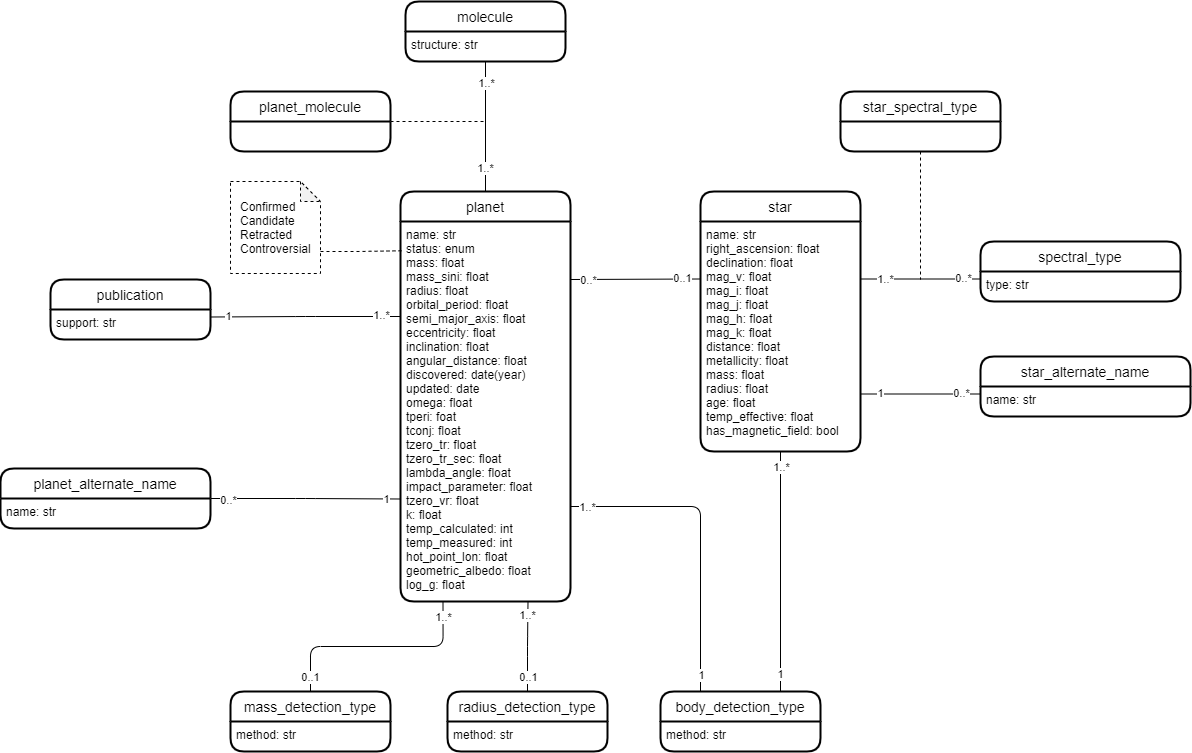

The diagram above was exported from draw.io. Its source (the exported page's mxGraphModel, read from the mxfile embedded in the PNG):
<mxGraphModel dx="5693" dy="1743" grid="1" gridSize="10" guides="1" tooltips="1" connect="1" arrows="1" fold="1" page="1" pageScale="1" pageWidth="827" pageHeight="1169" math="0" shadow="0">
  <root>
    <mxCell id="0" />
    <mxCell id="1" parent="0" />
    <mxCell id="2" style="edgeStyle=orthogonalEdgeStyle;rounded=1;orthogonalLoop=1;jettySize=auto;html=1;exitX=0.5;exitY=0;exitDx=0;exitDy=0;entryX=0.5;entryY=1;entryDx=0;entryDy=0;endArrow=none;endFill=0;" edge="1" source="5" target="14" parent="1">
      <mxGeometry relative="1" as="geometry" />
    </mxCell>
    <mxCell id="3" value="1..*" style="edgeLabel;html=1;align=center;verticalAlign=middle;resizable=0;points=[];" vertex="1" connectable="0" parent="2">
      <mxGeometry x="0.408" y="-2" relative="1" as="geometry">
        <mxPoint x="-2" y="-17.6" as="offset" />
      </mxGeometry>
    </mxCell>
    <mxCell id="4" value="1..*" style="edgeLabel;html=1;align=center;verticalAlign=middle;resizable=0;points=[];" vertex="1" connectable="0" parent="2">
      <mxGeometry x="-0.344" y="2" relative="1" as="geometry">
        <mxPoint x="1" y="18.8" as="offset" />
      </mxGeometry>
    </mxCell>
    <mxCell id="5" value="planet" style="swimlane;childLayout=stackLayout;horizontal=1;startSize=30;horizontalStack=0;rounded=1;fontSize=14;fontStyle=0;strokeWidth=2;resizeParent=0;resizeLast=1;shadow=0;dashed=0;align=center;" vertex="1" parent="1">
      <mxGeometry x="100" y="400" width="170" height="410" as="geometry" />
    </mxCell>
    <mxCell id="6" value="name: str&#10;status: enum&#10;mass: float&#10;mass_sini: float&#10;radius: float&#10;orbital_period: float&#10;semi_major_axis: float&#10;eccentricity: float&#10;inclination: float&#10;angular_distance: float&#10;discovered: date(year)&#10;updated: date&#10;omega: float&#10;tperi: foat&#10;tconj: float&#10;tzero_tr: float&#10;tzero_tr_sec: float&#10;lambda_angle: float&#10;impact_parameter: float&#10;tzero_vr: float&#10;k: float&#10;temp_calculated: int&#10;temp_measured: int&#10;hot_point_lon: float&#10;geometric_albedo: float&#10;log_g: float&#10;&#10;" style="align=left;strokeColor=none;fillColor=none;spacingLeft=4;fontSize=12;verticalAlign=top;resizable=0;rotatable=0;part=1;" vertex="1" parent="5">
      <mxGeometry y="30" width="170" height="380" as="geometry" />
    </mxCell>
    <mxCell id="7" value="star" style="swimlane;childLayout=stackLayout;horizontal=1;startSize=30;horizontalStack=0;rounded=1;fontSize=14;fontStyle=0;strokeWidth=2;resizeParent=0;resizeLast=1;shadow=0;dashed=0;align=center;" vertex="1" parent="1">
      <mxGeometry x="400" y="400" width="160" height="260" as="geometry" />
    </mxCell>
    <mxCell id="8" value="name: str&#10;right_ascension: float&#10;declination: float&#10;mag_v: float&#10;mag_i: float&#10;mag_j: float&#10;mag_h: float&#10;mag_k: float&#10;distance: float&#10;metallicity: float&#10;mass: float&#10;radius: float&#10;age: float&#10;temp_effective: float&#10;has_magnetic_field: bool&#10;" style="align=left;strokeColor=none;fillColor=none;spacingLeft=4;fontSize=12;verticalAlign=top;resizable=0;rotatable=0;part=1;" vertex="1" parent="7">
      <mxGeometry y="30" width="160" height="230" as="geometry" />
    </mxCell>
    <mxCell id="9" value="body_detection_type" style="swimlane;childLayout=stackLayout;horizontal=1;startSize=30;horizontalStack=0;rounded=1;fontSize=14;fontStyle=0;strokeWidth=2;resizeParent=0;resizeLast=1;shadow=0;dashed=0;align=center;" vertex="1" parent="1">
      <mxGeometry x="360" y="900" width="160" height="60" as="geometry" />
    </mxCell>
    <mxCell id="10" value="method: str" style="align=left;strokeColor=none;fillColor=none;spacingLeft=4;fontSize=12;verticalAlign=top;resizable=0;rotatable=0;part=1;" vertex="1" parent="9">
      <mxGeometry y="30" width="160" height="30" as="geometry" />
    </mxCell>
    <mxCell id="11" value="publication" style="swimlane;childLayout=stackLayout;horizontal=1;startSize=30;horizontalStack=0;rounded=1;fontSize=14;fontStyle=0;strokeWidth=2;resizeParent=0;resizeLast=1;shadow=0;dashed=0;align=center;" vertex="1" parent="1">
      <mxGeometry x="-250" y="488" width="160" height="60" as="geometry" />
    </mxCell>
    <mxCell id="12" value="support: str" style="align=left;strokeColor=none;fillColor=none;spacingLeft=4;fontSize=12;verticalAlign=top;resizable=0;rotatable=0;part=1;" vertex="1" parent="11">
      <mxGeometry y="30" width="160" height="30" as="geometry" />
    </mxCell>
    <mxCell id="13" value="molecule" style="swimlane;childLayout=stackLayout;horizontal=1;startSize=30;horizontalStack=0;rounded=1;fontSize=14;fontStyle=0;strokeWidth=2;resizeParent=0;resizeLast=1;shadow=0;dashed=0;align=center;" vertex="1" parent="1">
      <mxGeometry x="105" y="210" width="160" height="60" as="geometry" />
    </mxCell>
    <mxCell id="14" value="structure: str" style="align=left;strokeColor=none;fillColor=none;spacingLeft=4;fontSize=12;verticalAlign=top;resizable=0;rotatable=0;part=1;" vertex="1" parent="13">
      <mxGeometry y="30" width="160" height="30" as="geometry" />
    </mxCell>
    <mxCell id="15" style="edgeStyle=orthogonalEdgeStyle;rounded=1;orthogonalLoop=1;jettySize=auto;html=1;entryX=0;entryY=0.25;entryDx=0;entryDy=0;endArrow=none;endFill=0;" edge="1" target="8" parent="1">
      <mxGeometry relative="1" as="geometry">
        <mxPoint x="270" y="488" as="sourcePoint" />
        <Array as="points">
          <mxPoint x="270" y="488" />
          <mxPoint x="380" y="488" />
        </Array>
      </mxGeometry>
    </mxCell>
    <mxCell id="16" value="0..1" style="edgeLabel;html=1;align=center;verticalAlign=middle;resizable=0;points=[];" vertex="1" connectable="0" parent="15">
      <mxGeometry x="0.7877" relative="1" as="geometry">
        <mxPoint x="-4" y="-1" as="offset" />
      </mxGeometry>
    </mxCell>
    <mxCell id="17" value="0..*" style="edgeLabel;html=1;align=center;verticalAlign=middle;resizable=0;points=[];" vertex="1" connectable="0" parent="15">
      <mxGeometry x="-0.7262" relative="1" as="geometry">
        <mxPoint as="offset" />
      </mxGeometry>
    </mxCell>
    <mxCell id="18" style="edgeStyle=orthogonalEdgeStyle;rounded=1;orthogonalLoop=1;jettySize=auto;html=1;entryX=1;entryY=0.25;entryDx=0;entryDy=0;endArrow=none;endFill=0;exitX=0;exitY=0.25;exitDx=0;exitDy=0;" edge="1" source="6" target="12" parent="1">
      <mxGeometry relative="1" as="geometry">
        <mxPoint x="80" y="520" as="sourcePoint" />
      </mxGeometry>
    </mxCell>
    <mxCell id="19" value="1" style="edgeLabel;html=1;align=center;verticalAlign=middle;resizable=0;points=[];" vertex="1" connectable="0" parent="18">
      <mxGeometry x="0.8155" y="-1" relative="1" as="geometry">
        <mxPoint as="offset" />
      </mxGeometry>
    </mxCell>
    <mxCell id="20" value="1..*" style="edgeLabel;html=1;align=center;verticalAlign=middle;resizable=0;points=[];" vertex="1" connectable="0" parent="18">
      <mxGeometry x="-0.7855" y="-2" relative="1" as="geometry">
        <mxPoint as="offset" />
      </mxGeometry>
    </mxCell>
    <mxCell id="21" style="edgeStyle=orthogonalEdgeStyle;rounded=1;orthogonalLoop=1;jettySize=auto;html=1;exitX=1;exitY=0.75;exitDx=0;exitDy=0;entryX=0.25;entryY=0;entryDx=0;entryDy=0;endArrow=none;endFill=0;" edge="1" source="6" target="9" parent="1">
      <mxGeometry relative="1" as="geometry" />
    </mxCell>
    <mxCell id="22" value="1..*" style="edgeLabel;html=1;align=center;verticalAlign=middle;resizable=0;points=[];" vertex="1" connectable="0" parent="21">
      <mxGeometry x="-0.9175" relative="1" as="geometry">
        <mxPoint x="3" as="offset" />
      </mxGeometry>
    </mxCell>
    <mxCell id="23" value="1" style="edgeLabel;html=1;align=center;verticalAlign=middle;resizable=0;points=[];" vertex="1" connectable="0" parent="21">
      <mxGeometry x="0.7923" y="2" relative="1" as="geometry">
        <mxPoint x="-2.01" y="15.740000000000002" as="offset" />
      </mxGeometry>
    </mxCell>
    <mxCell id="24" style="edgeStyle=orthogonalEdgeStyle;rounded=1;orthogonalLoop=1;jettySize=auto;html=1;exitX=0;exitY=0;exitDx=90;exitDy=70;exitPerimeter=0;entryX=0.006;entryY=0.077;entryDx=0;entryDy=0;entryPerimeter=0;endArrow=none;endFill=0;dashed=1;" edge="1" source="25" target="6" parent="1">
      <mxGeometry relative="1" as="geometry" />
    </mxCell>
    <mxCell id="25" value="&lt;span style=&quot;&quot;&gt;Confirmed&lt;br&gt;Candidate&lt;br&gt;Retracted&lt;br&gt;Controversial&lt;/span&gt;" style="shape=note;whiteSpace=wrap;html=1;backgroundOutline=1;darkOpacity=0.05;size=20;align=left;spacingLeft=8;fillColor=none;dashed=1;" vertex="1" parent="1">
      <mxGeometry x="-70" y="390" width="90" height="92" as="geometry" />
    </mxCell>
    <mxCell id="26" style="edgeStyle=orthogonalEdgeStyle;rounded=1;orthogonalLoop=1;jettySize=auto;html=1;entryX=0;entryY=0.75;entryDx=0;entryDy=0;endArrow=none;endFill=0;" edge="1" source="29" target="5" parent="1">
      <mxGeometry relative="1" as="geometry" />
    </mxCell>
    <mxCell id="27" value="0..*" style="edgeLabel;html=1;align=center;verticalAlign=middle;resizable=0;points=[];" vertex="1" connectable="0" parent="26">
      <mxGeometry x="-0.8155" y="-1" relative="1" as="geometry">
        <mxPoint as="offset" />
      </mxGeometry>
    </mxCell>
    <mxCell id="28" value="1" style="edgeLabel;html=1;align=center;verticalAlign=middle;resizable=0;points=[];" vertex="1" connectable="0" parent="26">
      <mxGeometry x="0.6956" y="-3" relative="1" as="geometry">
        <mxPoint x="14" y="-3" as="offset" />
      </mxGeometry>
    </mxCell>
    <mxCell id="29" value="planet_alternate_name" style="swimlane;childLayout=stackLayout;horizontal=1;startSize=30;horizontalStack=0;rounded=1;fontSize=14;fontStyle=0;strokeWidth=2;resizeParent=0;resizeLast=1;shadow=0;dashed=0;align=center;" vertex="1" parent="1">
      <mxGeometry x="-300" y="677" width="210" height="60" as="geometry" />
    </mxCell>
    <mxCell id="30" value="name: str" style="align=left;strokeColor=none;fillColor=none;spacingLeft=4;fontSize=12;verticalAlign=top;resizable=0;rotatable=0;part=1;fontStyle=0" vertex="1" parent="29">
      <mxGeometry y="30" width="210" height="30" as="geometry" />
    </mxCell>
    <mxCell id="31" value="spectral_type" style="swimlane;childLayout=stackLayout;horizontal=1;startSize=30;horizontalStack=0;rounded=1;fontSize=14;fontStyle=0;strokeWidth=2;resizeParent=0;resizeLast=1;shadow=0;dashed=0;align=center;" vertex="1" parent="1">
      <mxGeometry x="680" y="450" width="200" height="60" as="geometry" />
    </mxCell>
    <mxCell id="32" value="type: str" style="align=left;strokeColor=none;fillColor=none;spacingLeft=4;fontSize=12;verticalAlign=top;resizable=0;rotatable=0;part=1;" vertex="1" parent="31">
      <mxGeometry y="30" width="200" height="30" as="geometry" />
    </mxCell>
    <mxCell id="33" style="edgeStyle=orthogonalEdgeStyle;rounded=1;orthogonalLoop=1;jettySize=auto;html=1;endArrow=none;endFill=0;entryX=1;entryY=0.25;entryDx=0;entryDy=0;exitX=0;exitY=0.25;exitDx=0;exitDy=0;" edge="1" source="32" target="8" parent="1">
      <mxGeometry relative="1" as="geometry">
        <mxPoint x="640" y="430" as="sourcePoint" />
        <mxPoint x="770" y="490" as="targetPoint" />
      </mxGeometry>
    </mxCell>
    <mxCell id="34" value="0..*" style="edgeLabel;html=1;align=center;verticalAlign=middle;resizable=0;points=[];" vertex="1" connectable="0" parent="33">
      <mxGeometry x="-0.8429" y="1" relative="1" as="geometry">
        <mxPoint x="-8" y="-2" as="offset" />
      </mxGeometry>
    </mxCell>
    <mxCell id="35" value="1..*" style="edgeLabel;html=1;align=center;verticalAlign=middle;resizable=0;points=[];" vertex="1" connectable="0" parent="33">
      <mxGeometry x="0.3914" y="2" relative="1" as="geometry">
        <mxPoint x="-13" y="-2" as="offset" />
      </mxGeometry>
    </mxCell>
    <mxCell id="36" value="star_alternate_name" style="swimlane;childLayout=stackLayout;horizontal=1;startSize=30;horizontalStack=0;rounded=1;fontSize=14;fontStyle=0;strokeWidth=2;resizeParent=0;resizeLast=1;shadow=0;dashed=0;align=center;" vertex="1" parent="1">
      <mxGeometry x="680" y="565" width="210" height="60" as="geometry" />
    </mxCell>
    <mxCell id="37" value="name: str" style="align=left;strokeColor=none;fillColor=none;spacingLeft=4;fontSize=12;verticalAlign=top;resizable=0;rotatable=0;part=1;" vertex="1" parent="36">
      <mxGeometry y="30" width="210" height="30" as="geometry" />
    </mxCell>
    <mxCell id="38" style="edgeStyle=orthogonalEdgeStyle;rounded=1;orthogonalLoop=1;jettySize=auto;html=1;exitX=0;exitY=0.25;exitDx=0;exitDy=0;entryX=1;entryY=0.75;entryDx=0;entryDy=0;endArrow=none;endFill=0;" edge="1" source="37" target="8" parent="1">
      <mxGeometry relative="1" as="geometry" />
    </mxCell>
    <mxCell id="39" value="0..*" style="edgeLabel;html=1;align=center;verticalAlign=middle;resizable=0;points=[];" vertex="1" connectable="0" parent="38">
      <mxGeometry x="-0.6714" y="2" relative="1" as="geometry">
        <mxPoint y="-3" as="offset" />
      </mxGeometry>
    </mxCell>
    <mxCell id="40" value="1" style="edgeLabel;html=1;align=center;verticalAlign=middle;resizable=0;points=[];" vertex="1" connectable="0" parent="38">
      <mxGeometry x="0.2886" y="1" relative="1" as="geometry">
        <mxPoint x="-24" y="-2" as="offset" />
      </mxGeometry>
    </mxCell>
    <mxCell id="41" value="mass_detection_type" style="swimlane;childLayout=stackLayout;horizontal=1;startSize=30;horizontalStack=0;rounded=1;fontSize=14;fontStyle=0;strokeWidth=2;resizeParent=0;resizeLast=1;shadow=0;dashed=0;align=center;" vertex="1" parent="1">
      <mxGeometry x="-70" y="900" width="160" height="60" as="geometry" />
    </mxCell>
    <mxCell id="42" value="method: str" style="align=left;strokeColor=none;fillColor=none;spacingLeft=4;fontSize=12;verticalAlign=top;resizable=0;rotatable=0;part=1;" vertex="1" parent="41">
      <mxGeometry y="30" width="160" height="30" as="geometry" />
    </mxCell>
    <mxCell id="43" style="edgeStyle=orthogonalEdgeStyle;rounded=1;orthogonalLoop=1;jettySize=auto;html=1;exitX=0.5;exitY=0;exitDx=0;exitDy=0;entryX=0.75;entryY=1;entryDx=0;entryDy=0;endArrow=none;endFill=0;" edge="1" source="46" target="6" parent="1">
      <mxGeometry relative="1" as="geometry" />
    </mxCell>
    <mxCell id="44" value="1..*" style="edgeLabel;html=1;align=center;verticalAlign=middle;resizable=0;points=[];" vertex="1" connectable="0" parent="43">
      <mxGeometry x="0.7064" y="1" relative="1" as="geometry">
        <mxPoint as="offset" />
      </mxGeometry>
    </mxCell>
    <mxCell id="45" value="0..1" style="edgeLabel;html=1;align=center;verticalAlign=middle;resizable=0;points=[];" vertex="1" connectable="0" parent="43">
      <mxGeometry x="-0.1888" y="2" relative="1" as="geometry">
        <mxPoint x="2" y="22.57" as="offset" />
      </mxGeometry>
    </mxCell>
    <mxCell id="46" value="radius_detection_type" style="swimlane;childLayout=stackLayout;horizontal=1;startSize=30;horizontalStack=0;rounded=1;fontSize=14;fontStyle=0;strokeWidth=2;resizeParent=0;resizeLast=1;shadow=0;dashed=0;align=center;" vertex="1" parent="1">
      <mxGeometry x="147" y="900" width="160" height="60" as="geometry" />
    </mxCell>
    <mxCell id="47" value="method: str" style="align=left;strokeColor=none;fillColor=none;spacingLeft=4;fontSize=12;verticalAlign=top;resizable=0;rotatable=0;part=1;" vertex="1" parent="46">
      <mxGeometry y="30" width="160" height="30" as="geometry" />
    </mxCell>
    <mxCell id="48" style="edgeStyle=orthogonalEdgeStyle;rounded=1;orthogonalLoop=1;jettySize=auto;html=1;endArrow=none;endFill=0;exitX=0.5;exitY=0;exitDx=0;exitDy=0;entryX=0.25;entryY=1;entryDx=0;entryDy=0;" edge="1" source="41" target="6" parent="1">
      <mxGeometry relative="1" as="geometry">
        <mxPoint y="805" as="sourcePoint" />
        <mxPoint x="80" y="680" as="targetPoint" />
        <Array as="points">
          <mxPoint x="10" y="855" />
          <mxPoint x="142" y="855" />
        </Array>
      </mxGeometry>
    </mxCell>
    <mxCell id="49" value="1..*" style="edgeLabel;html=1;align=center;verticalAlign=middle;resizable=0;points=[];" vertex="1" connectable="0" parent="48">
      <mxGeometry x="0.6597" y="-5" relative="1" as="geometry">
        <mxPoint x="-5" y="-22.89" as="offset" />
      </mxGeometry>
    </mxCell>
    <mxCell id="50" value="0..1" style="edgeLabel;html=1;align=center;verticalAlign=middle;resizable=0;points=[];" vertex="1" connectable="0" parent="48">
      <mxGeometry x="-0.6853" y="1" relative="1" as="geometry">
        <mxPoint y="21" as="offset" />
      </mxGeometry>
    </mxCell>
    <mxCell id="51" style="edgeStyle=orthogonalEdgeStyle;rounded=1;orthogonalLoop=1;jettySize=auto;html=1;exitX=0.5;exitY=1;exitDx=0;exitDy=0;entryX=0.75;entryY=0;entryDx=0;entryDy=0;endArrow=none;endFill=0;" edge="1" source="8" target="9" parent="1">
      <mxGeometry relative="1" as="geometry" />
    </mxCell>
    <mxCell id="52" value="1..*" style="edgeLabel;html=1;align=center;verticalAlign=middle;resizable=0;points=[];" vertex="1" connectable="0" parent="51">
      <mxGeometry x="-0.8583" y="2" relative="1" as="geometry">
        <mxPoint x="-2" y="-2" as="offset" />
      </mxGeometry>
    </mxCell>
    <mxCell id="53" value="1" style="edgeLabel;html=1;align=center;verticalAlign=middle;resizable=0;points=[];" vertex="1" connectable="0" parent="51">
      <mxGeometry x="0.694" y="4" relative="1" as="geometry">
        <mxPoint x="-5" y="19.57" as="offset" />
      </mxGeometry>
    </mxCell>
    <mxCell id="54" style="edgeStyle=orthogonalEdgeStyle;rounded=1;orthogonalLoop=1;jettySize=auto;html=1;exitX=1;exitY=0.5;exitDx=0;exitDy=0;dashed=1;endArrow=none;endFill=0;" edge="1" source="55" parent="1">
      <mxGeometry relative="1" as="geometry">
        <mxPoint x="185" y="330" as="targetPoint" />
      </mxGeometry>
    </mxCell>
    <mxCell id="55" value="planet_molecule" style="swimlane;childLayout=stackLayout;horizontal=1;startSize=30;horizontalStack=0;rounded=1;fontSize=14;fontStyle=0;strokeWidth=2;resizeParent=0;resizeLast=1;shadow=0;dashed=0;align=center;" vertex="1" parent="1">
      <mxGeometry x="-70" y="300" width="160" height="60" as="geometry" />
    </mxCell>
    <mxCell id="56" style="edgeStyle=orthogonalEdgeStyle;rounded=1;orthogonalLoop=1;jettySize=auto;html=1;exitX=0.5;exitY=1;exitDx=0;exitDy=0;dashed=1;endArrow=none;endFill=0;" edge="1" source="57" parent="1">
      <mxGeometry relative="1" as="geometry">
        <mxPoint x="620" y="488" as="targetPoint" />
      </mxGeometry>
    </mxCell>
    <mxCell id="57" value="star_spectral_type" style="swimlane;childLayout=stackLayout;horizontal=1;startSize=30;horizontalStack=0;rounded=1;fontSize=14;fontStyle=0;strokeWidth=2;resizeParent=0;resizeLast=1;shadow=0;dashed=0;align=center;" vertex="1" parent="1">
      <mxGeometry x="540" y="300" width="160" height="60" as="geometry" />
    </mxCell>
  </root>
</mxGraphModel>